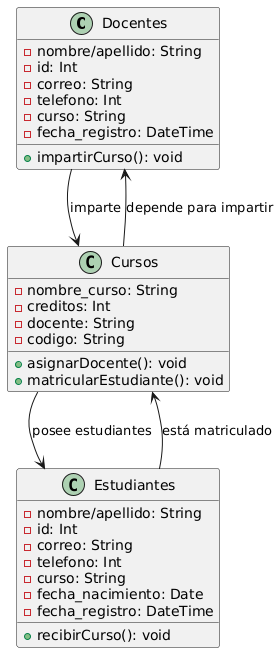

The diagram above was rendered by PlantUML. Its source (embedded in the PNG):
@startuml
class Docentes {
  -nombre/apellido: String
  -id: Int
  -correo: String
  -telefono: Int
  -curso: String
  -fecha_registro: DateTime
  +impartirCurso(): void
}

class Estudiantes {
  -nombre/apellido: String
  -id: Int
  -correo: String
  -telefono: Int
  -curso: String
  -fecha_nacimiento: Date
  -fecha_registro: DateTime
  +recibirCurso(): void
}

class Cursos {
  -nombre_curso: String
  -creditos: Int
  -docente: String
  -codigo: String
  +asignarDocente(): void
  +matricularEstudiante(): void
}

' Relaciones
Docentes --> Cursos : imparte
Estudiantes --> Cursos : está matriculado
Cursos --> Docentes : depende para impartir
Cursos --> Estudiantes : posee estudiantes
@enduml